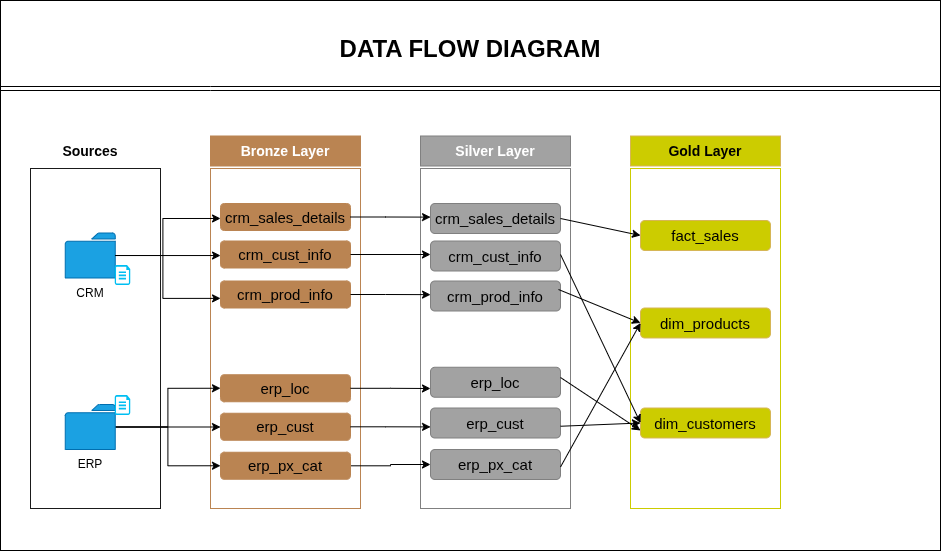

The diagram above was exported from draw.io. Its source (the exported page's mxGraphModel, read from the mxfile embedded in the PNG):
<mxGraphModel dx="1808" dy="636" grid="1" gridSize="10" guides="1" tooltips="1" connect="1" arrows="1" fold="1" page="1" pageScale="1" pageWidth="850" pageHeight="1100" math="0" shadow="0">
  <root>
    <mxCell id="0" />
    <mxCell id="1" parent="0" />
    <mxCell id="F1fwE1_dKgtKbUqT2hoN-1" parent="1" style="rounded=0;whiteSpace=wrap;html=1;movable=0;resizable=0;rotatable=0;deletable=0;editable=0;locked=1;connectable=0;fillColor=default;" value="" vertex="1">
      <mxGeometry height="550" width="940" x="-50" y="32" as="geometry" />
    </mxCell>
    <mxCell id="UXdT00ZtoUoBmRK2GhQZ-2" parent="1" style="rounded=0;whiteSpace=wrap;html=1;fillColor=none;fontColor=#ffffff;strokeColor=#1A1A1A;movable=0;resizable=0;rotatable=0;deletable=0;editable=0;locked=1;connectable=0;" value="" vertex="1">
      <mxGeometry height="340" width="130" x="-20" y="200" as="geometry" />
    </mxCell>
    <mxCell id="UXdT00ZtoUoBmRK2GhQZ-6" parent="1" style="rounded=0;whiteSpace=wrap;html=1;fillColor=none;fontColor=#ffffff;strokeColor=#BA8452;movable=0;resizable=0;rotatable=0;deletable=0;editable=0;locked=1;connectable=0;" value="" vertex="1">
      <mxGeometry height="340" width="150" x="160" y="200" as="geometry" />
    </mxCell>
    <mxCell id="F1fwE1_dKgtKbUqT2hoN-4" parent="1" style="sketch=0;pointerEvents=1;shadow=0;dashed=0;html=1;strokeColor=#006EAF;fillColor=#1ba1e2;labelPosition=center;verticalLabelPosition=bottom;verticalAlign=top;outlineConnect=0;align=center;shape=mxgraph.office.concepts.folder;fontColor=#ffffff;" value="" vertex="1">
      <mxGeometry height="45" width="50" x="14.75" y="264.5" as="geometry" />
    </mxCell>
    <mxCell id="UXdT00ZtoUoBmRK2GhQZ-47" edge="1" parent="1" source="F1fwE1_dKgtKbUqT2hoN-5" style="edgeStyle=orthogonalEdgeStyle;rounded=0;orthogonalLoop=1;jettySize=auto;html=1;">
      <mxGeometry relative="1" as="geometry">
        <mxPoint x="170" y="458.5" as="targetPoint" />
      </mxGeometry>
    </mxCell>
    <mxCell id="UXdT00ZtoUoBmRK2GhQZ-49" edge="1" parent="1" source="F1fwE1_dKgtKbUqT2hoN-5" style="edgeStyle=orthogonalEdgeStyle;rounded=0;orthogonalLoop=1;jettySize=auto;html=1;entryX=0;entryY=0.5;entryDx=0;entryDy=0;" target="UXdT00ZtoUoBmRK2GhQZ-46">
      <mxGeometry relative="1" as="geometry" />
    </mxCell>
    <mxCell id="UXdT00ZtoUoBmRK2GhQZ-50" edge="1" parent="1" source="F1fwE1_dKgtKbUqT2hoN-5" style="edgeStyle=orthogonalEdgeStyle;rounded=0;orthogonalLoop=1;jettySize=auto;html=1;entryX=0;entryY=0.5;entryDx=0;entryDy=0;" target="UXdT00ZtoUoBmRK2GhQZ-45">
      <mxGeometry relative="1" as="geometry" />
    </mxCell>
    <mxCell id="F1fwE1_dKgtKbUqT2hoN-5" parent="1" style="sketch=0;pointerEvents=1;shadow=0;dashed=0;html=1;strokeColor=#006EAF;fillColor=#1ba1e2;labelPosition=center;verticalLabelPosition=bottom;verticalAlign=top;outlineConnect=0;align=center;shape=mxgraph.office.concepts.folder;fontColor=#ffffff;" value="" vertex="1">
      <mxGeometry height="45" width="50" x="14.75" y="436" as="geometry" />
    </mxCell>
    <mxCell id="F1fwE1_dKgtKbUqT2hoN-6" parent="1" style="text;html=1;whiteSpace=wrap;strokeColor=none;fillColor=none;align=center;verticalAlign=middle;rounded=0;" value="CRM" vertex="1">
      <mxGeometry height="30" width="60" x="9.75" y="309.5" as="geometry" />
    </mxCell>
    <mxCell id="F1fwE1_dKgtKbUqT2hoN-8" parent="1" style="text;html=1;whiteSpace=wrap;strokeColor=none;fillColor=none;align=center;verticalAlign=middle;rounded=0;" value="ERP" vertex="1">
      <mxGeometry height="30" width="60" x="9.75" y="480.75" as="geometry" />
    </mxCell>
    <mxCell id="F1fwE1_dKgtKbUqT2hoN-9" parent="1" style="text;html=1;whiteSpace=wrap;overflow=hidden;rounded=0;align=center;" value="&lt;h1 style=&quot;margin-top: 0px;&quot;&gt;DATA FLOW DIAGRAM&lt;/h1&gt;" vertex="1">
      <mxGeometry height="40" width="350" x="245" y="60" as="geometry" />
    </mxCell>
    <mxCell id="F1fwE1_dKgtKbUqT2hoN-16" edge="1" parent="1" style="shape=link;html=1;rounded=0;" value="">
      <mxGeometry relative="1" width="100" as="geometry">
        <Array as="points">
          <mxPoint x="160" y="120" />
        </Array>
        <mxPoint x="-50" y="120" as="sourcePoint" />
        <mxPoint x="890" y="120" as="targetPoint" />
      </mxGeometry>
    </mxCell>
    <mxCell id="F1fwE1_dKgtKbUqT2hoN-45" parent="1" style="rounded=0;whiteSpace=wrap;html=1;fillColor=#BA8452;fontColor=#ffffff;strokeColor=#BA8452;" value="&lt;b&gt;&lt;font style=&quot;font-size: 14px;&quot;&gt;Bronze Layer&lt;/font&gt;&lt;/b&gt;" vertex="1">
      <mxGeometry height="30" width="150" x="160" y="167.5" as="geometry" />
    </mxCell>
    <mxCell id="F1fwE1_dKgtKbUqT2hoN-51" parent="1" style="verticalLabelPosition=bottom;html=1;verticalAlign=top;align=center;strokeColor=none;fillColor=#00BEF2;shape=mxgraph.azure.cloud_services_configuration_file;pointerEvents=1;" value="" vertex="1">
      <mxGeometry height="20" width="15.5" x="64.75" y="297" as="geometry" />
    </mxCell>
    <mxCell id="F1fwE1_dKgtKbUqT2hoN-52" parent="1" style="verticalLabelPosition=bottom;html=1;verticalAlign=top;align=center;strokeColor=none;fillColor=#00BEF2;shape=mxgraph.azure.cloud_services_configuration_file;pointerEvents=1;" value=" " vertex="1">
      <mxGeometry height="20" width="15.5" x="64.75" y="427" as="geometry" />
    </mxCell>
    <mxCell id="UXdT00ZtoUoBmRK2GhQZ-5" parent="1" style="rounded=1;whiteSpace=wrap;html=1;strokeColor=#BA8452;fillColor=#BA8452;" value="&lt;span style=&quot;font-size: 15px;&quot;&gt;crm_sales_details&lt;/span&gt;" vertex="1">
      <mxGeometry height="27" width="130" x="170" y="235" as="geometry" />
    </mxCell>
    <mxCell id="UXdT00ZtoUoBmRK2GhQZ-7" parent="1" style="rounded=1;whiteSpace=wrap;html=1;strokeColor=#BA8452;fillColor=#BA8452;" value="&lt;font style=&quot;font-size: 15px;&quot;&gt;crm_cust_info&lt;/font&gt;" vertex="1">
      <mxGeometry height="27" width="130" x="170" y="272.5" as="geometry" />
    </mxCell>
    <mxCell id="UXdT00ZtoUoBmRK2GhQZ-8" parent="1" style="rounded=1;whiteSpace=wrap;html=1;strokeColor=#BA8452;fillColor=#BA8452;" value="&lt;font style=&quot;font-size: 15px;&quot;&gt;crm_prod_info&lt;/font&gt;" vertex="1">
      <mxGeometry height="27" width="130" x="170" y="312.5" as="geometry" />
    </mxCell>
    <mxCell id="UXdT00ZtoUoBmRK2GhQZ-13" parent="1" style="text;html=1;whiteSpace=wrap;strokeColor=none;fillColor=none;align=center;verticalAlign=middle;rounded=0;" value="&lt;b&gt;&lt;font style=&quot;font-size: 14px;&quot;&gt;Sources&lt;/font&gt;&lt;/b&gt;" vertex="1">
      <mxGeometry height="30" width="60" x="9.75" y="167.5" as="geometry" />
    </mxCell>
    <mxCell id="UXdT00ZtoUoBmRK2GhQZ-14" parent="1" style="rounded=0;whiteSpace=wrap;html=1;fillColor=none;fontColor=#ffffff;strokeColor=#808080;" value="" vertex="1">
      <mxGeometry height="340" width="150" x="370" y="200" as="geometry" />
    </mxCell>
    <mxCell id="UXdT00ZtoUoBmRK2GhQZ-15" parent="1" style="rounded=0;whiteSpace=wrap;html=1;fillColor=#A2A2A2;fontColor=#ffffff;strokeColor=#808080;" value="&lt;b&gt;&lt;font style=&quot;font-size: 14px;&quot;&gt;Silver Layer&lt;/font&gt;&lt;/b&gt;" vertex="1">
      <mxGeometry height="30" width="150" x="370" y="167.5" as="geometry" />
    </mxCell>
    <mxCell id="UXdT00ZtoUoBmRK2GhQZ-16" parent="1" style="rounded=1;whiteSpace=wrap;html=1;strokeColor=#808080;fillColor=#A2A2A2;" value="&lt;span style=&quot;font-size: 15px;&quot;&gt;crm_sales_details&lt;/span&gt;" vertex="1">
      <mxGeometry height="30" width="130" x="380" y="235" as="geometry" />
    </mxCell>
    <mxCell id="UXdT00ZtoUoBmRK2GhQZ-17" parent="1" style="rounded=1;whiteSpace=wrap;html=1;strokeColor=#808080;fillColor=#A2A2A2;" value="&lt;font style=&quot;font-size: 15px;&quot;&gt;crm_cust_info&lt;/font&gt;" vertex="1">
      <mxGeometry height="30" width="130" x="380" y="272.5" as="geometry" />
    </mxCell>
    <mxCell id="UXdT00ZtoUoBmRK2GhQZ-18" parent="1" style="rounded=1;whiteSpace=wrap;html=1;strokeColor=#808080;fillColor=#A2A2A2;" value="&lt;font style=&quot;font-size: 15px;&quot;&gt;crm_prod_info&lt;/font&gt;" vertex="1">
      <mxGeometry height="30" width="130" x="380" y="312.5" as="geometry" />
    </mxCell>
    <mxCell id="UXdT00ZtoUoBmRK2GhQZ-19" parent="1" style="rounded=1;whiteSpace=wrap;html=1;strokeColor=#808080;fillColor=#A2A2A2;" value="&lt;font style=&quot;font-size: 15px;&quot;&gt;erp_loc&lt;/font&gt;" vertex="1">
      <mxGeometry height="30" width="130" x="380" y="398.75" as="geometry" />
    </mxCell>
    <mxCell id="UXdT00ZtoUoBmRK2GhQZ-20" parent="1" style="rounded=1;whiteSpace=wrap;html=1;strokeColor=#808080;fillColor=#A2A2A2;" value="&lt;font style=&quot;font-size: 15px;&quot;&gt;erp_cust&lt;/font&gt;" vertex="1">
      <mxGeometry height="30" width="130" x="380" y="439.5" as="geometry" />
    </mxCell>
    <mxCell id="UXdT00ZtoUoBmRK2GhQZ-21" parent="1" style="rounded=1;whiteSpace=wrap;html=1;strokeColor=#808080;fillColor=#A2A2A2;" value="&lt;font style=&quot;font-size: 15px;&quot;&gt;erp_px_cat&lt;/font&gt;" vertex="1">
      <mxGeometry height="30" width="130" x="380" y="481" as="geometry" />
    </mxCell>
    <mxCell id="UXdT00ZtoUoBmRK2GhQZ-22" parent="1" style="rounded=0;whiteSpace=wrap;html=1;fillColor=none;fontColor=#ffffff;strokeColor=#CCCC00;" value="" vertex="1">
      <mxGeometry height="340" width="150" x="580" y="200" as="geometry" />
    </mxCell>
    <mxCell id="UXdT00ZtoUoBmRK2GhQZ-23" parent="1" style="rounded=0;whiteSpace=wrap;html=1;fillColor=light-dark(#CCCC00,#281D00);strokeColor=#d6b656;" value="&lt;b&gt;&lt;font style=&quot;font-size: 14px;&quot;&gt;Gold Layer&lt;/font&gt;&lt;/b&gt;" vertex="1">
      <mxGeometry height="30" width="150" x="580" y="167.5" as="geometry" />
    </mxCell>
    <mxCell id="UXdT00ZtoUoBmRK2GhQZ-24" parent="1" style="rounded=1;whiteSpace=wrap;html=1;strokeColor=#d6b656;fillColor=#CCCC00;" value="&lt;span style=&quot;font-size: 15px;&quot;&gt;dim_customers&lt;/span&gt;" vertex="1">
      <mxGeometry height="30" width="130" x="590" y="439.5" as="geometry" />
    </mxCell>
    <mxCell id="UXdT00ZtoUoBmRK2GhQZ-25" parent="1" style="rounded=1;whiteSpace=wrap;html=1;strokeColor=#d6b656;fillColor=#CCCC00;" value="&lt;font style=&quot;font-size: 15px;&quot;&gt;dim_products&lt;/font&gt;" vertex="1">
      <mxGeometry height="30" width="130" x="590" y="339.5" as="geometry" />
    </mxCell>
    <mxCell id="UXdT00ZtoUoBmRK2GhQZ-26" parent="1" style="rounded=1;whiteSpace=wrap;html=1;strokeColor=#d6b656;fillColor=#CCCC00;" value="&lt;span style=&quot;font-size: 15px;&quot;&gt;fact_sales&lt;/span&gt;" vertex="1">
      <mxGeometry height="30" width="130" x="590" y="252" as="geometry" />
    </mxCell>
    <mxCell id="UXdT00ZtoUoBmRK2GhQZ-31" edge="1" parent="1" source="F1fwE1_dKgtKbUqT2hoN-4" style="edgeStyle=orthogonalEdgeStyle;rounded=0;orthogonalLoop=1;jettySize=auto;html=1;entryX=0.067;entryY=0.147;entryDx=0;entryDy=0;entryPerimeter=0;" target="UXdT00ZtoUoBmRK2GhQZ-6">
      <mxGeometry relative="1" as="geometry" />
    </mxCell>
    <mxCell id="UXdT00ZtoUoBmRK2GhQZ-42" edge="1" parent="1" source="F1fwE1_dKgtKbUqT2hoN-4" style="edgeStyle=orthogonalEdgeStyle;rounded=0;orthogonalLoop=1;jettySize=auto;html=1;entryX=0.067;entryY=0.256;entryDx=0;entryDy=0;entryPerimeter=0;" target="UXdT00ZtoUoBmRK2GhQZ-6">
      <mxGeometry relative="1" as="geometry" />
    </mxCell>
    <mxCell id="UXdT00ZtoUoBmRK2GhQZ-43" edge="1" parent="1" source="F1fwE1_dKgtKbUqT2hoN-4" style="edgeStyle=orthogonalEdgeStyle;rounded=0;orthogonalLoop=1;jettySize=auto;html=1;entryX=0.067;entryY=0.382;entryDx=0;entryDy=0;entryPerimeter=0;" target="UXdT00ZtoUoBmRK2GhQZ-6">
      <mxGeometry relative="1" as="geometry" />
    </mxCell>
    <mxCell id="UXdT00ZtoUoBmRK2GhQZ-44" parent="1" style="rounded=1;whiteSpace=wrap;html=1;strokeColor=#BA8452;fillColor=#BA8452;" value="&lt;font style=&quot;font-size: 15px;&quot;&gt;erp_cust&lt;/font&gt;" vertex="1">
      <mxGeometry height="27" width="130" x="170" y="444.75" as="geometry" />
    </mxCell>
    <mxCell id="UXdT00ZtoUoBmRK2GhQZ-61" edge="1" parent="1" source="UXdT00ZtoUoBmRK2GhQZ-45" style="edgeStyle=orthogonalEdgeStyle;rounded=0;orthogonalLoop=1;jettySize=auto;html=1;entryX=0;entryY=0.5;entryDx=0;entryDy=0;" target="UXdT00ZtoUoBmRK2GhQZ-21">
      <mxGeometry relative="1" as="geometry" />
    </mxCell>
    <mxCell id="UXdT00ZtoUoBmRK2GhQZ-45" parent="1" style="rounded=1;whiteSpace=wrap;html=1;strokeColor=#BA8452;fillColor=#BA8452;" value="&lt;font style=&quot;font-size: 15px;&quot;&gt;erp_px_cat&lt;/font&gt;" vertex="1">
      <mxGeometry height="27" width="130" x="170" y="483.75" as="geometry" />
    </mxCell>
    <mxCell id="UXdT00ZtoUoBmRK2GhQZ-46" parent="1" style="rounded=1;whiteSpace=wrap;html=1;strokeColor=#BA8452;fillColor=#BA8452;" value="&lt;span style=&quot;font-size: 15px;&quot;&gt;erp_loc&lt;/span&gt;" vertex="1">
      <mxGeometry height="27" width="130" x="170" y="406.25" as="geometry" />
    </mxCell>
    <mxCell id="UXdT00ZtoUoBmRK2GhQZ-51" edge="1" parent="1" source="UXdT00ZtoUoBmRK2GhQZ-5" style="edgeStyle=orthogonalEdgeStyle;rounded=0;orthogonalLoop=1;jettySize=auto;html=1;entryX=0.067;entryY=0.143;entryDx=0;entryDy=0;entryPerimeter=0;" target="UXdT00ZtoUoBmRK2GhQZ-14">
      <mxGeometry relative="1" as="geometry" />
    </mxCell>
    <mxCell id="UXdT00ZtoUoBmRK2GhQZ-54" edge="1" parent="1" source="UXdT00ZtoUoBmRK2GhQZ-7" style="edgeStyle=orthogonalEdgeStyle;rounded=0;orthogonalLoop=1;jettySize=auto;html=1;exitX=1;exitY=0.5;exitDx=0;exitDy=0;">
      <mxGeometry relative="1" as="geometry">
        <mxPoint x="330" y="280" as="sourcePoint" />
        <mxPoint x="380" y="286" as="targetPoint" />
      </mxGeometry>
    </mxCell>
    <mxCell id="UXdT00ZtoUoBmRK2GhQZ-55" edge="1" parent="1" source="UXdT00ZtoUoBmRK2GhQZ-8" style="edgeStyle=orthogonalEdgeStyle;rounded=0;orthogonalLoop=1;jettySize=auto;html=1;entryX=0.067;entryY=0.371;entryDx=0;entryDy=0;entryPerimeter=0;" target="UXdT00ZtoUoBmRK2GhQZ-14">
      <mxGeometry relative="1" as="geometry" />
    </mxCell>
    <mxCell id="UXdT00ZtoUoBmRK2GhQZ-56" edge="1" parent="1" source="UXdT00ZtoUoBmRK2GhQZ-46" style="edgeStyle=orthogonalEdgeStyle;rounded=0;orthogonalLoop=1;jettySize=auto;html=1;">
      <mxGeometry relative="1" as="geometry">
        <mxPoint x="380" y="420" as="targetPoint" />
      </mxGeometry>
    </mxCell>
    <mxCell id="UXdT00ZtoUoBmRK2GhQZ-58" edge="1" parent="1" source="UXdT00ZtoUoBmRK2GhQZ-44" style="edgeStyle=orthogonalEdgeStyle;rounded=0;orthogonalLoop=1;jettySize=auto;html=1;entryX=0.067;entryY=0.76;entryDx=0;entryDy=0;entryPerimeter=0;" target="UXdT00ZtoUoBmRK2GhQZ-14">
      <mxGeometry relative="1" as="geometry" />
    </mxCell>
    <mxCell id="3JEF2Sj5iE_xbjk50z1Y-5" edge="1" parent="1" style="endArrow=classic;html=1;rounded=0;entryX=0;entryY=0.5;entryDx=0;entryDy=0;" target="UXdT00ZtoUoBmRK2GhQZ-26" value="">
      <mxGeometry height="50" relative="1" width="50" as="geometry">
        <mxPoint x="510" y="250" as="sourcePoint" />
        <mxPoint x="560" y="200" as="targetPoint" />
      </mxGeometry>
    </mxCell>
    <mxCell id="3JEF2Sj5iE_xbjk50z1Y-6" edge="1" parent="1" style="endArrow=classic;html=1;rounded=0;entryX=0;entryY=0.5;entryDx=0;entryDy=0;" target="UXdT00ZtoUoBmRK2GhQZ-24" value="">
      <mxGeometry height="50" relative="1" width="50" as="geometry">
        <mxPoint x="510" y="286" as="sourcePoint" />
        <mxPoint x="582" y="427" as="targetPoint" />
      </mxGeometry>
    </mxCell>
    <mxCell id="3JEF2Sj5iE_xbjk50z1Y-7" edge="1" parent="1" style="endArrow=classic;html=1;rounded=0;entryX=0;entryY=0.5;entryDx=0;entryDy=0;" target="UXdT00ZtoUoBmRK2GhQZ-25" value="">
      <mxGeometry height="50" relative="1" width="50" as="geometry">
        <mxPoint x="508" y="321" as="sourcePoint" />
        <mxPoint x="580" y="462" as="targetPoint" />
      </mxGeometry>
    </mxCell>
    <mxCell id="3JEF2Sj5iE_xbjk50z1Y-8" edge="1" parent="1" style="endArrow=classic;html=1;rounded=0;entryX=0;entryY=0.75;entryDx=0;entryDy=0;" target="UXdT00ZtoUoBmRK2GhQZ-24" value="">
      <mxGeometry height="50" relative="1" width="50" as="geometry">
        <mxPoint x="510" y="409" as="sourcePoint" />
        <mxPoint x="582" y="550" as="targetPoint" />
      </mxGeometry>
    </mxCell>
    <mxCell id="3JEF2Sj5iE_xbjk50z1Y-9" edge="1" parent="1" style="endArrow=classic;html=1;rounded=0;entryX=0;entryY=0.5;entryDx=0;entryDy=0;" target="UXdT00ZtoUoBmRK2GhQZ-24" value="">
      <mxGeometry height="50" relative="1" width="50" as="geometry">
        <mxPoint x="510" y="457.75" as="sourcePoint" />
        <mxPoint x="590" y="369.75" as="targetPoint" />
      </mxGeometry>
    </mxCell>
    <mxCell id="3JEF2Sj5iE_xbjk50z1Y-10" edge="1" parent="1" style="endArrow=classic;html=1;rounded=0;entryX=0;entryY=0.5;entryDx=0;entryDy=0;" target="UXdT00ZtoUoBmRK2GhQZ-25" value="">
      <mxGeometry height="50" relative="1" width="50" as="geometry">
        <mxPoint x="510" y="498.5" as="sourcePoint" />
        <mxPoint x="584.05" y="330" as="targetPoint" />
      </mxGeometry>
    </mxCell>
  </root>
</mxGraphModel>